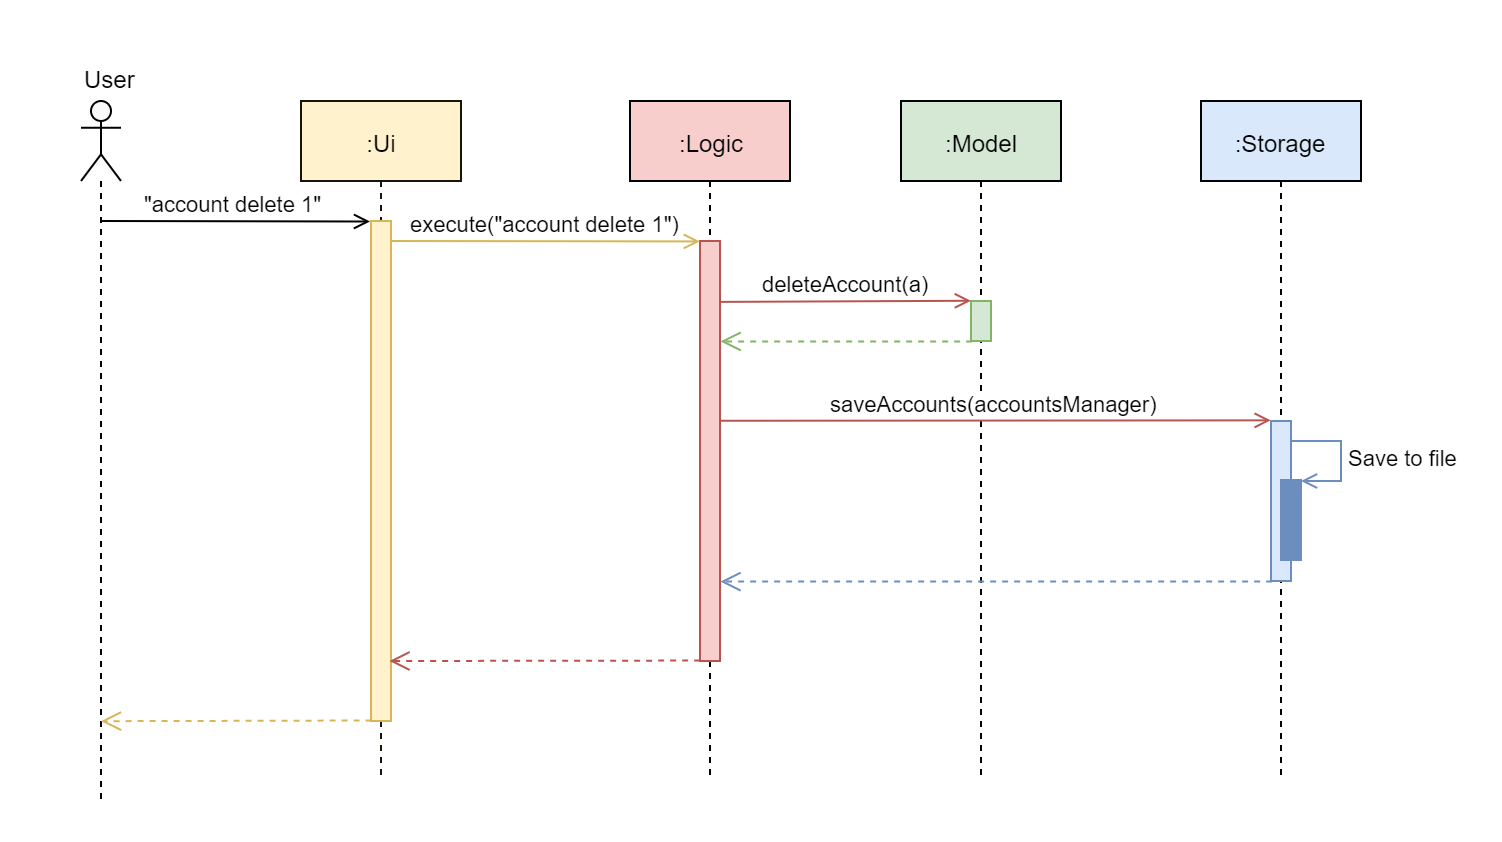

The diagram above was exported from draw.io. Its source (the exported page's mxGraphModel, read from the mxfile embedded in the PNG):
<mxGraphModel dx="1024" dy="555" grid="1" gridSize="10" guides="1" tooltips="1" connect="1" arrows="1" fold="1" page="1" pageScale="1" pageWidth="850" pageHeight="1100" math="0" shadow="0">
  <root>
    <mxCell id="0" />
    <mxCell id="1" parent="0" />
    <mxCell id="txwn0Oo-oKnadL3v8YX4-23" value="" style="rounded=0;whiteSpace=wrap;html=1;strokeColor=none;" parent="1" vertex="1">
      <mxGeometry x="70" y="20" width="750" height="420" as="geometry" />
    </mxCell>
    <mxCell id="txwn0Oo-oKnadL3v8YX4-2" value="" style="shape=umlLifeline;participant=umlActor;perimeter=lifelinePerimeter;whiteSpace=wrap;html=1;container=1;collapsible=0;recursiveResize=0;verticalAlign=top;spacingTop=36;labelBackgroundColor=#ffffff;outlineConnect=0;fillColor=#FAFAFA;" parent="1" vertex="1">
      <mxGeometry x="110" y="70" width="20" height="350" as="geometry" />
    </mxCell>
    <mxCell id="txwn0Oo-oKnadL3v8YX4-3" value="User" style="text;html=1;resizable=0;points=[];autosize=1;align=left;verticalAlign=top;spacingTop=-4;" parent="1" vertex="1">
      <mxGeometry x="110" y="50" width="40" height="20" as="geometry" />
    </mxCell>
    <mxCell id="txwn0Oo-oKnadL3v8YX4-4" value=":Ui" style="shape=umlLifeline;perimeter=lifelinePerimeter;whiteSpace=wrap;html=1;container=1;collapsible=0;recursiveResize=0;outlineConnect=0;fillColor=#fff2cc;strokeColor=#171409;" parent="1" vertex="1">
      <mxGeometry x="220" y="70" width="80" height="340" as="geometry" />
    </mxCell>
    <mxCell id="txwn0Oo-oKnadL3v8YX4-8" value="" style="html=1;points=[];perimeter=orthogonalPerimeter;strokeColor=#d6b656;fillColor=#fff2cc;" parent="txwn0Oo-oKnadL3v8YX4-4" vertex="1">
      <mxGeometry x="35" y="60" width="10" height="250" as="geometry" />
    </mxCell>
    <mxCell id="txwn0Oo-oKnadL3v8YX4-5" value=":Logic" style="shape=umlLifeline;perimeter=lifelinePerimeter;whiteSpace=wrap;html=1;container=1;collapsible=0;recursiveResize=0;outlineConnect=0;fillColor=#f8cecc;strokeColor=#010203;" parent="1" vertex="1">
      <mxGeometry x="384.5" y="70" width="80" height="340" as="geometry" />
    </mxCell>
    <mxCell id="txwn0Oo-oKnadL3v8YX4-9" value="" style="html=1;points=[];perimeter=orthogonalPerimeter;strokeColor=#b85450;fillColor=#f8cecc;" parent="txwn0Oo-oKnadL3v8YX4-5" vertex="1">
      <mxGeometry x="35" y="70" width="10" height="210" as="geometry" />
    </mxCell>
    <mxCell id="txwn0Oo-oKnadL3v8YX4-19" value="" style="html=1;verticalAlign=bottom;endArrow=open;dashed=1;endSize=8;exitX=0.058;exitY=1.014;exitDx=0;exitDy=0;exitPerimeter=0;entryX=0.923;entryY=0.88;entryDx=0;entryDy=0;entryPerimeter=0;endFill=0;fillColor=#f8cecc;strokeColor=#b85450;" parent="txwn0Oo-oKnadL3v8YX4-5" target="txwn0Oo-oKnadL3v8YX4-8" edge="1">
      <mxGeometry relative="1" as="geometry">
        <mxPoint x="35.07999999999993" y="279.78" as="sourcePoint" />
        <mxPoint x="-90.69000000000005" y="279.68999999999994" as="targetPoint" />
      </mxGeometry>
    </mxCell>
    <mxCell id="txwn0Oo-oKnadL3v8YX4-6" value=":Model" style="shape=umlLifeline;perimeter=lifelinePerimeter;whiteSpace=wrap;html=1;container=1;collapsible=0;recursiveResize=0;outlineConnect=0;fillColor=#d5e8d4;strokeColor=#010203;" parent="1" vertex="1">
      <mxGeometry x="520" y="70" width="80" height="340" as="geometry" />
    </mxCell>
    <mxCell id="txwn0Oo-oKnadL3v8YX4-10" value="" style="html=1;points=[];perimeter=orthogonalPerimeter;strokeColor=#82b366;fillColor=#d5e8d4;" parent="txwn0Oo-oKnadL3v8YX4-6" vertex="1">
      <mxGeometry x="35" y="100" width="10" height="20" as="geometry" />
    </mxCell>
    <mxCell id="txwn0Oo-oKnadL3v8YX4-7" value=":Storage" style="shape=umlLifeline;perimeter=lifelinePerimeter;whiteSpace=wrap;html=1;container=1;collapsible=0;recursiveResize=0;outlineConnect=0;fillColor=#dae8fc;strokeColor=#010203;" parent="1" vertex="1">
      <mxGeometry x="670" y="70" width="80" height="340" as="geometry" />
    </mxCell>
    <mxCell id="txwn0Oo-oKnadL3v8YX4-11" value="" style="html=1;points=[];perimeter=orthogonalPerimeter;strokeColor=#6c8ebf;fillColor=#dae8fc;" parent="txwn0Oo-oKnadL3v8YX4-7" vertex="1">
      <mxGeometry x="35" y="160" width="10" height="80" as="geometry" />
    </mxCell>
    <mxCell id="txwn0Oo-oKnadL3v8YX4-12" value="&quot;account delete 1&quot;" style="html=1;verticalAlign=bottom;endArrow=open;entryX=-0.049;entryY=0.001;entryDx=0;entryDy=0;entryPerimeter=0;endFill=0;" parent="1" target="txwn0Oo-oKnadL3v8YX4-8" edge="1">
      <mxGeometry width="80" relative="1" as="geometry">
        <mxPoint x="120" y="130" as="sourcePoint" />
        <mxPoint x="200" y="130" as="targetPoint" />
      </mxGeometry>
    </mxCell>
    <mxCell id="txwn0Oo-oKnadL3v8YX4-13" value="execute(&quot;account delete 1&quot;)" style="html=1;verticalAlign=bottom;endArrow=open;entryX=-0.01;entryY=0.001;entryDx=0;entryDy=0;entryPerimeter=0;fillColor=#fff2cc;strokeColor=#d6b656;endFill=0;" parent="1" target="txwn0Oo-oKnadL3v8YX4-9" edge="1">
      <mxGeometry width="80" relative="1" as="geometry">
        <mxPoint x="265" y="140" as="sourcePoint" />
        <mxPoint x="404.5100000000001" y="140.25" as="targetPoint" />
      </mxGeometry>
    </mxCell>
    <mxCell id="txwn0Oo-oKnadL3v8YX4-14" value="deleteAccount(a)" style="html=1;verticalAlign=bottom;endArrow=open;exitX=0.964;exitY=0.145;exitDx=0;exitDy=0;exitPerimeter=0;entryX=-0.006;entryY=-0.006;entryDx=0;entryDy=0;entryPerimeter=0;fillColor=#f8cecc;strokeColor=#b85450;endFill=0;" parent="1" source="txwn0Oo-oKnadL3v8YX4-9" target="txwn0Oo-oKnadL3v8YX4-10" edge="1">
      <mxGeometry width="80" relative="1" as="geometry">
        <mxPoint x="443" y="170" as="sourcePoint" />
        <mxPoint x="550" y="170" as="targetPoint" />
      </mxGeometry>
    </mxCell>
    <mxCell id="txwn0Oo-oKnadL3v8YX4-15" value="" style="html=1;verticalAlign=bottom;endArrow=open;dashed=1;endSize=8;exitX=0.058;exitY=1.014;exitDx=0;exitDy=0;exitPerimeter=0;entryX=1.031;entryY=0.239;entryDx=0;entryDy=0;entryPerimeter=0;endFill=0;fillColor=#d5e8d4;strokeColor=#82b366;" parent="1" source="txwn0Oo-oKnadL3v8YX4-10" target="txwn0Oo-oKnadL3v8YX4-9" edge="1">
      <mxGeometry relative="1" as="geometry">
        <mxPoint x="540" y="190" as="sourcePoint" />
        <mxPoint x="460" y="190" as="targetPoint" />
      </mxGeometry>
    </mxCell>
    <mxCell id="txwn0Oo-oKnadL3v8YX4-16" value="saveAccounts(accountsManager)" style="html=1;verticalAlign=bottom;endArrow=open;exitX=1.05;exitY=0.428;exitDx=0;exitDy=0;exitPerimeter=0;entryX=-0.018;entryY=-0.004;entryDx=0;entryDy=0;entryPerimeter=0;fillColor=#f8cecc;strokeColor=#b85450;endFill=0;" parent="1" source="txwn0Oo-oKnadL3v8YX4-9" target="txwn0Oo-oKnadL3v8YX4-11" edge="1">
      <mxGeometry width="80" relative="1" as="geometry">
        <mxPoint x="570.1400000000001" y="230.45000000000005" as="sourcePoint" />
        <mxPoint x="695.94" y="229.88" as="targetPoint" />
      </mxGeometry>
    </mxCell>
    <mxCell id="txwn0Oo-oKnadL3v8YX4-18" value="" style="html=1;verticalAlign=bottom;endArrow=open;dashed=1;endSize=8;exitX=0.058;exitY=1.014;exitDx=0;exitDy=0;exitPerimeter=0;entryX=1.022;entryY=0.811;entryDx=0;entryDy=0;entryPerimeter=0;endFill=0;fillColor=#dae8fc;strokeColor=#6c8ebf;" parent="1" target="txwn0Oo-oKnadL3v8YX4-9" edge="1">
      <mxGeometry relative="1" as="geometry">
        <mxPoint x="705.5799999999999" y="310.28" as="sourcePoint" />
        <mxPoint x="579.81" y="310.18999999999994" as="targetPoint" />
      </mxGeometry>
    </mxCell>
    <mxCell id="txwn0Oo-oKnadL3v8YX4-20" value="" style="html=1;verticalAlign=bottom;endArrow=open;dashed=1;endSize=8;exitX=0.03;exitY=0.999;exitDx=0;exitDy=0;exitPerimeter=0;endFill=0;entryX=0.5;entryY=0.886;entryDx=0;entryDy=0;entryPerimeter=0;fillColor=#fff2cc;strokeColor=#d6b656;" parent="1" source="txwn0Oo-oKnadL3v8YX4-8" target="txwn0Oo-oKnadL3v8YX4-2" edge="1">
      <mxGeometry relative="1" as="geometry">
        <mxPoint x="245.57999999999993" y="379.78" as="sourcePoint" />
        <mxPoint x="130" y="380" as="targetPoint" />
      </mxGeometry>
    </mxCell>
    <mxCell id="txwn0Oo-oKnadL3v8YX4-21" value="" style="html=1;points=[];perimeter=orthogonalPerimeter;strokeColor=#6c8ebf;fillColor=#6C8EBF;" parent="1" vertex="1">
      <mxGeometry x="710" y="259.5" width="10" height="40" as="geometry" />
    </mxCell>
    <mxCell id="txwn0Oo-oKnadL3v8YX4-22" value="Save to file" style="edgeStyle=orthogonalEdgeStyle;html=1;align=left;spacingLeft=2;endArrow=open;rounded=0;entryX=1;entryY=0;fillColor=#dae8fc;strokeColor=#6c8ebf;endFill=0;" parent="1" target="txwn0Oo-oKnadL3v8YX4-21" edge="1">
      <mxGeometry relative="1" as="geometry">
        <mxPoint x="715" y="239.5" as="sourcePoint" />
        <Array as="points">
          <mxPoint x="740" y="239.5" />
        </Array>
      </mxGeometry>
    </mxCell>
  </root>
</mxGraphModel>